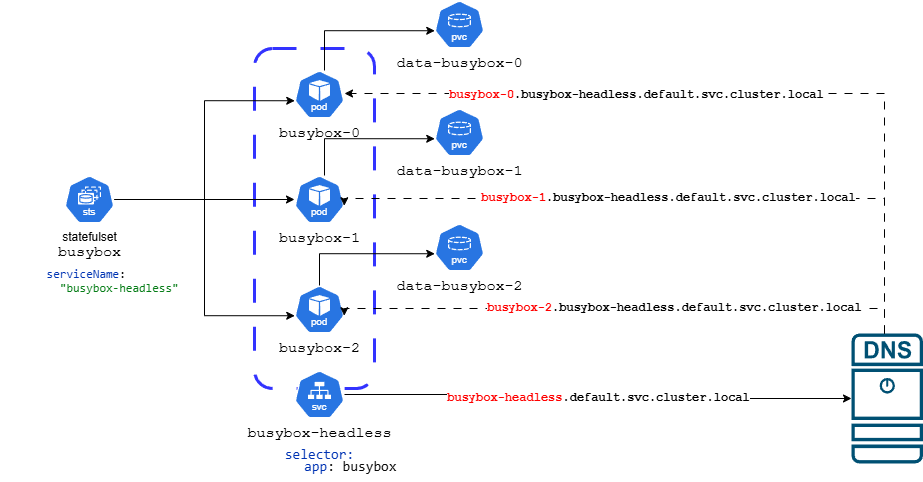

The diagram above was exported from draw.io. Its source (the exported page's mxGraphModel, read from the mxfile embedded in the PNG):
<mxGraphModel dx="1857" dy="611" grid="1" gridSize="10" guides="1" tooltips="1" connect="1" arrows="1" fold="1" page="1" pageScale="1" pageWidth="827" pageHeight="1169" math="0" shadow="0">
  <root>
    <mxCell id="0" />
    <mxCell id="1" parent="0" />
    <mxCell id="v1k6rUrRpT99dMwM8pQF-19" value="" style="rounded=1;whiteSpace=wrap;html=1;dashed=1;dashPattern=8 8;strokeWidth=3;strokeColor=#3333FF;fillColor=default;" vertex="1" parent="1">
      <mxGeometry x="230" y="90" width="120" height="340" as="geometry" />
    </mxCell>
    <mxCell id="v1k6rUrRpT99dMwM8pQF-16" style="edgeStyle=orthogonalEdgeStyle;rounded=0;orthogonalLoop=1;jettySize=auto;html=1;" edge="1" parent="1" source="v1k6rUrRpT99dMwM8pQF-2" target="v1k6rUrRpT99dMwM8pQF-8">
      <mxGeometry relative="1" as="geometry" />
    </mxCell>
    <mxCell id="v1k6rUrRpT99dMwM8pQF-2" value="statefulset&lt;div&gt;&lt;font style=&quot;font-size: 15px;&quot; face=&quot;Courier New&quot;&gt;busybox&lt;/font&gt;&lt;/div&gt;&lt;div&gt;&lt;div style=&quot;background-color: rgb(255, 255, 255); color: rgb(8, 8, 8); line-height: 10%;&quot;&gt;&lt;pre style=&quot;font-family:'JetBrains Mono',monospace;font-size:9,8pt;&quot;&gt;&lt;span style=&quot;color:#0033b3;&quot;&gt;serviceName&lt;/span&gt;: &lt;/pre&gt;&lt;pre style=&quot;font-family: &amp;quot;JetBrains Mono&amp;quot;, monospace;&quot;&gt;&lt;span style=&quot;color:#067d17;&quot;&gt;&lt;span style=&quot;white-space: pre;&quot;&gt;&#09;&lt;/span&gt; &quot;busybox-headless&quot;&lt;/span&gt;&lt;/pre&gt;&lt;/div&gt;&lt;/div&gt;" style="aspect=fixed;sketch=0;html=1;dashed=0;whitespace=wrap;verticalLabelPosition=bottom;verticalAlign=top;fillColor=#2875E2;strokeColor=#ffffff;points=[[0.005,0.63,0],[0.1,0.2,0],[0.9,0.2,0],[0.5,0,0],[0.995,0.63,0],[0.72,0.99,0],[0.5,1,0],[0.28,0.99,0]];shape=mxgraph.kubernetes.icon2;kubernetesLabel=1;prIcon=sts" vertex="1" parent="1">
      <mxGeometry x="40" y="217" width="50" height="48" as="geometry" />
    </mxCell>
    <mxCell id="v1k6rUrRpT99dMwM8pQF-3" value="&lt;span style=&quot;font-family: &amp;quot;Courier New&amp;quot;; font-size: 15px;&quot;&gt;data-busybox-0&lt;/span&gt;" style="aspect=fixed;sketch=0;html=1;dashed=0;whitespace=wrap;verticalLabelPosition=bottom;verticalAlign=top;fillColor=#2875E2;strokeColor=#ffffff;points=[[0.005,0.63,0],[0.1,0.2,0],[0.9,0.2,0],[0.5,0,0],[0.995,0.63,0],[0.72,0.99,0],[0.5,1,0],[0.28,0.99,0]];shape=mxgraph.kubernetes.icon2;kubernetesLabel=1;prIcon=pvc" vertex="1" parent="1">
      <mxGeometry x="410" y="42" width="50" height="48" as="geometry" />
    </mxCell>
    <mxCell id="v1k6rUrRpT99dMwM8pQF-4" value="&lt;span style=&quot;font-family: &amp;quot;Courier New&amp;quot;; font-size: 15px;&quot;&gt;busybox-0&lt;/span&gt;" style="aspect=fixed;sketch=0;html=1;dashed=0;whitespace=wrap;verticalLabelPosition=bottom;verticalAlign=top;fillColor=#2875E2;strokeColor=#ffffff;points=[[0.005,0.63,0],[0.1,0.2,0],[0.9,0.2,0],[0.5,0,0],[0.995,0.63,0],[0.72,0.99,0],[0.5,1,0],[0.28,0.99,0]];shape=mxgraph.kubernetes.icon2;kubernetesLabel=1;prIcon=pod" vertex="1" parent="1">
      <mxGeometry x="270" y="112" width="50" height="48" as="geometry" />
    </mxCell>
    <mxCell id="v1k6rUrRpT99dMwM8pQF-6" style="edgeStyle=orthogonalEdgeStyle;rounded=0;orthogonalLoop=1;jettySize=auto;html=1;entryX=0.005;entryY=0.63;entryDx=0;entryDy=0;entryPerimeter=0;" edge="1" parent="1" source="v1k6rUrRpT99dMwM8pQF-4" target="v1k6rUrRpT99dMwM8pQF-3">
      <mxGeometry relative="1" as="geometry">
        <Array as="points">
          <mxPoint x="300" y="72" />
        </Array>
      </mxGeometry>
    </mxCell>
    <mxCell id="v1k6rUrRpT99dMwM8pQF-7" value="&lt;span style=&quot;font-family: &amp;quot;Courier New&amp;quot;; font-size: 15px;&quot;&gt;data-busybox-1&lt;/span&gt;" style="aspect=fixed;sketch=0;html=1;dashed=0;whitespace=wrap;verticalLabelPosition=bottom;verticalAlign=top;fillColor=#2875E2;strokeColor=#ffffff;points=[[0.005,0.63,0],[0.1,0.2,0],[0.9,0.2,0],[0.5,0,0],[0.995,0.63,0],[0.72,0.99,0],[0.5,1,0],[0.28,0.99,0]];shape=mxgraph.kubernetes.icon2;kubernetesLabel=1;prIcon=pvc" vertex="1" parent="1">
      <mxGeometry x="410" y="150" width="50" height="48" as="geometry" />
    </mxCell>
    <mxCell id="v1k6rUrRpT99dMwM8pQF-8" value="&lt;span style=&quot;font-family: &amp;quot;Courier New&amp;quot;; font-size: 15px;&quot;&gt;busybox-1&lt;/span&gt;" style="aspect=fixed;sketch=0;html=1;dashed=0;whitespace=wrap;verticalLabelPosition=bottom;verticalAlign=top;fillColor=#2875E2;strokeColor=#ffffff;points=[[0.005,0.63,0],[0.1,0.2,0],[0.9,0.2,0],[0.5,0,0],[0.995,0.63,0],[0.72,0.99,0],[0.5,1,0],[0.28,0.99,0]];shape=mxgraph.kubernetes.icon2;kubernetesLabel=1;prIcon=pod" vertex="1" parent="1">
      <mxGeometry x="270" y="217" width="50" height="48" as="geometry" />
    </mxCell>
    <mxCell id="v1k6rUrRpT99dMwM8pQF-9" style="edgeStyle=orthogonalEdgeStyle;rounded=0;orthogonalLoop=1;jettySize=auto;html=1;entryX=0.005;entryY=0.63;entryDx=0;entryDy=0;entryPerimeter=0;" edge="1" source="v1k6rUrRpT99dMwM8pQF-8" target="v1k6rUrRpT99dMwM8pQF-7" parent="1">
      <mxGeometry relative="1" as="geometry">
        <Array as="points">
          <mxPoint x="300" y="180" />
        </Array>
      </mxGeometry>
    </mxCell>
    <mxCell id="v1k6rUrRpT99dMwM8pQF-10" value="&lt;span style=&quot;font-family: &amp;quot;Courier New&amp;quot;; font-size: 15px;&quot;&gt;data-busybox-2&lt;/span&gt;&lt;div&gt;&lt;span style=&quot;font-family: &amp;quot;Courier New&amp;quot;; font-size: 15px;&quot;&gt;&lt;br&gt;&lt;/span&gt;&lt;/div&gt;" style="aspect=fixed;sketch=0;html=1;dashed=0;whitespace=wrap;verticalLabelPosition=bottom;verticalAlign=top;fillColor=#2875E2;strokeColor=#ffffff;points=[[0.005,0.63,0],[0.1,0.2,0],[0.9,0.2,0],[0.5,0,0],[0.995,0.63,0],[0.72,0.99,0],[0.5,1,0],[0.28,0.99,0]];shape=mxgraph.kubernetes.icon2;kubernetesLabel=1;prIcon=pvc" vertex="1" parent="1">
      <mxGeometry x="410" y="265" width="50" height="48" as="geometry" />
    </mxCell>
    <mxCell id="v1k6rUrRpT99dMwM8pQF-11" value="&lt;span style=&quot;font-family: &amp;quot;Courier New&amp;quot;; font-size: 15px;&quot;&gt;busybox-2&lt;/span&gt;" style="aspect=fixed;sketch=0;html=1;dashed=0;whitespace=wrap;verticalLabelPosition=bottom;verticalAlign=top;fillColor=#2875E2;strokeColor=#ffffff;points=[[0.005,0.63,0],[0.1,0.2,0],[0.9,0.2,0],[0.5,0,0],[0.995,0.63,0],[0.72,0.99,0],[0.5,1,0],[0.28,0.99,0]];shape=mxgraph.kubernetes.icon2;kubernetesLabel=1;prIcon=pod" vertex="1" parent="1">
      <mxGeometry x="270" y="327" width="50" height="48" as="geometry" />
    </mxCell>
    <mxCell id="v1k6rUrRpT99dMwM8pQF-12" style="edgeStyle=orthogonalEdgeStyle;rounded=0;orthogonalLoop=1;jettySize=auto;html=1;entryX=0.005;entryY=0.63;entryDx=0;entryDy=0;entryPerimeter=0;" edge="1" source="v1k6rUrRpT99dMwM8pQF-11" target="v1k6rUrRpT99dMwM8pQF-10" parent="1">
      <mxGeometry relative="1" as="geometry">
        <Array as="points">
          <mxPoint x="295" y="295" />
        </Array>
      </mxGeometry>
    </mxCell>
    <mxCell id="v1k6rUrRpT99dMwM8pQF-15" style="edgeStyle=orthogonalEdgeStyle;rounded=0;orthogonalLoop=1;jettySize=auto;html=1;entryX=0.005;entryY=0.63;entryDx=0;entryDy=0;entryPerimeter=0;" edge="1" parent="1" source="v1k6rUrRpT99dMwM8pQF-2" target="v1k6rUrRpT99dMwM8pQF-11">
      <mxGeometry relative="1" as="geometry" />
    </mxCell>
    <mxCell id="v1k6rUrRpT99dMwM8pQF-17" style="edgeStyle=orthogonalEdgeStyle;rounded=0;orthogonalLoop=1;jettySize=auto;html=1;entryX=0.005;entryY=0.63;entryDx=0;entryDy=0;entryPerimeter=0;" edge="1" parent="1" source="v1k6rUrRpT99dMwM8pQF-2" target="v1k6rUrRpT99dMwM8pQF-4">
      <mxGeometry relative="1" as="geometry" />
    </mxCell>
    <UserObject label="&lt;font style=&quot;color: rgb(255, 0, 0);&quot; face=&quot;Courier New&quot;&gt;busybox-headless&lt;/font&gt;&lt;font style=&quot;color: rgb(0, 0, 0);&quot; face=&quot;Courier New&quot;&gt;.default.svc.cluster.local&lt;/font&gt;" link="busybox-headless.default.svc.cluster.local" id="v1k6rUrRpT99dMwM8pQF-21">
      <mxCell style="edgeStyle=orthogonalEdgeStyle;rounded=0;orthogonalLoop=1;jettySize=auto;html=1;fontStyle=1;fontSize=12;" edge="1" parent="1" source="v1k6rUrRpT99dMwM8pQF-18" target="v1k6rUrRpT99dMwM8pQF-20">
        <mxGeometry relative="1" as="geometry" />
      </mxCell>
    </UserObject>
    <mxCell id="v1k6rUrRpT99dMwM8pQF-18" value="&lt;span style=&quot;font-family: &amp;quot;Courier New&amp;quot;; font-size: 15px;&quot;&gt;busybox-headless&lt;/span&gt;&lt;div&gt;&lt;div style=&quot;background-color: rgb(255, 255, 255); color: rgb(8, 8, 8); line-height: 0%;&quot;&gt;&lt;pre style=&quot;font-family:'JetBrains Mono',monospace;font-size:9,8pt;&quot;&gt;&lt;span style=&quot;color:#0033b3;&quot;&gt;&lt;font style=&quot;font-size: 14px;&quot;&gt;selector:&lt;/font&gt;&lt;/span&gt;&lt;/pre&gt;&lt;pre style=&quot;font-family:'JetBrains Mono',monospace;font-size:9,8pt;&quot;&gt;&lt;font style=&quot;font-size: 14px;&quot;&gt;&lt;span style=&quot;color: rgb(0, 51, 179);&quot;&gt;&lt;span style=&quot;white-space: pre;&quot;&gt;&#09;&lt;/span&gt;app&lt;/span&gt;: busybox&lt;/font&gt;&lt;/pre&gt;&lt;/div&gt;&lt;/div&gt;" style="aspect=fixed;sketch=0;html=1;dashed=0;whitespace=wrap;verticalLabelPosition=bottom;verticalAlign=top;fillColor=#2875E2;strokeColor=#ffffff;points=[[0.005,0.63,0],[0.1,0.2,0],[0.9,0.2,0],[0.5,0,0],[0.995,0.63,0],[0.72,0.99,0],[0.5,1,0],[0.28,0.99,0]];shape=mxgraph.kubernetes.icon2;kubernetesLabel=1;prIcon=svc" vertex="1" parent="1">
      <mxGeometry x="270" y="412" width="50" height="48" as="geometry" />
    </mxCell>
    <mxCell id="v1k6rUrRpT99dMwM8pQF-20" value="" style="sketch=0;points=[[0.015,0.015,0],[0.985,0.015,0],[0.985,0.985,0],[0.015,0.985,0],[0.25,0,0],[0.5,0,0],[0.75,0,0],[1,0.25,0],[1,0.5,0],[1,0.75,0],[0.75,1,0],[0.5,1,0],[0.25,1,0],[0,0.75,0],[0,0.5,0],[0,0.25,0]];verticalLabelPosition=bottom;html=1;verticalAlign=top;aspect=fixed;align=center;pointerEvents=1;shape=mxgraph.cisco19.dns_server;fillColor=#005073;strokeColor=none;" vertex="1" parent="1">
      <mxGeometry x="827" y="375" width="71.5" height="130" as="geometry" />
    </mxCell>
    <mxCell id="v1k6rUrRpT99dMwM8pQF-23" style="edgeStyle=orthogonalEdgeStyle;rounded=0;orthogonalLoop=1;jettySize=auto;html=1;dashed=1;dashPattern=8 8;" edge="1" parent="1" source="v1k6rUrRpT99dMwM8pQF-20" target="v1k6rUrRpT99dMwM8pQF-4">
      <mxGeometry relative="1" as="geometry">
        <Array as="points">
          <mxPoint x="860" y="135" />
        </Array>
      </mxGeometry>
    </mxCell>
    <mxCell id="v1k6rUrRpT99dMwM8pQF-27" value="&lt;span style=&quot;font-family: &amp;quot;Courier New&amp;quot;; font-size: 12px; font-weight: 700;&quot;&gt;&lt;font style=&quot;color: rgb(255, 0, 0);&quot;&gt;busybox-0&lt;/font&gt;.busybox-headless.default.svc.cluster.local&lt;/span&gt;" style="edgeLabel;html=1;align=center;verticalAlign=middle;resizable=0;points=[];" vertex="1" connectable="0" parent="v1k6rUrRpT99dMwM8pQF-23">
      <mxGeometry x="0.4074" y="1" relative="1" as="geometry">
        <mxPoint x="60" as="offset" />
      </mxGeometry>
    </mxCell>
    <UserObject label="&lt;br&gt;&lt;span style=&quot;font-family: &amp;quot;Courier New&amp;quot;; font-size: 12px; font-style: normal; font-variant-ligatures: normal; font-variant-caps: normal; font-weight: 700; letter-spacing: normal; orphans: 2; text-align: center; text-indent: 0px; text-transform: none; widows: 2; word-spacing: 0px; -webkit-text-stroke-width: 0px; white-space: nowrap; background-color: rgb(255, 255, 255); text-decoration-thickness: initial; text-decoration-style: initial; text-decoration-color: initial; float: none; display: inline !important;&quot;&gt;&lt;font style=&quot;color: rgb(255, 0, 0);&quot;&gt;busybox-1&lt;/font&gt;&lt;/span&gt;&lt;span style=&quot;font-family: &amp;quot;Courier New&amp;quot;; font-size: 12px; font-weight: 700;&quot;&gt;.busybox-headless.default.svc.cluster.local&lt;/span&gt;&lt;div&gt;&lt;br&gt;&lt;/div&gt;" link="&#10;&lt;span style=&quot;color: rgb(0, 0, 0); font-family: &amp;quot;Courier New&amp;quot;; font-size: 12px; font-style: normal; font-variant-ligatures: normal; font-variant-caps: normal; font-weight: 700; letter-spacing: normal; orphans: 2; text-align: center; text-indent: 0px; text-transform: none; widows: 2; word-spacing: 0px; -webkit-text-stroke-width: 0px; white-space: nowrap; background-color: rgb(255, 255, 255); text-decoration-thickness: initial; text-decoration-style: initial; text-decoration-color: initial; display: inline !important; float: none;&quot;&gt;busybox-0.busybox-headless.default.svc.cluster.local&lt;/span&gt;&#10;&#10;" id="v1k6rUrRpT99dMwM8pQF-24">
      <mxCell style="edgeStyle=orthogonalEdgeStyle;rounded=0;orthogonalLoop=1;jettySize=auto;html=1;entryX=0.995;entryY=0.63;entryDx=0;entryDy=0;entryPerimeter=0;dashed=1;dashPattern=8 8;" edge="1" parent="1" source="v1k6rUrRpT99dMwM8pQF-20" target="v1k6rUrRpT99dMwM8pQF-8">
        <mxGeometry x="0.0272" relative="1" as="geometry">
          <Array as="points">
            <mxPoint x="860" y="240" />
            <mxPoint x="320" y="240" />
          </Array>
          <mxPoint as="offset" />
        </mxGeometry>
      </mxCell>
    </UserObject>
    <UserObject label="&lt;font style=&quot;color: rgb(255, 0, 0);&quot;&gt;busybox-2&lt;/font&gt;.busybox-headless.default.svc.cluster.local" link="busybox-0.busybox-headless.default.svc.cluster.local" id="v1k6rUrRpT99dMwM8pQF-25">
      <mxCell style="edgeStyle=orthogonalEdgeStyle;rounded=0;orthogonalLoop=1;jettySize=auto;html=1;entryX=0.995;entryY=0.63;entryDx=0;entryDy=0;entryPerimeter=0;dashed=1;dashPattern=8 8;fontSize=12;fontFamily=Courier New;fontStyle=1" edge="1" parent="1" source="v1k6rUrRpT99dMwM8pQF-20" target="v1k6rUrRpT99dMwM8pQF-11">
        <mxGeometry x="-0.1775" relative="1" as="geometry">
          <Array as="points">
            <mxPoint x="860" y="350" />
            <mxPoint x="320" y="350" />
          </Array>
          <mxPoint as="offset" />
        </mxGeometry>
      </mxCell>
    </UserObject>
  </root>
</mxGraphModel>